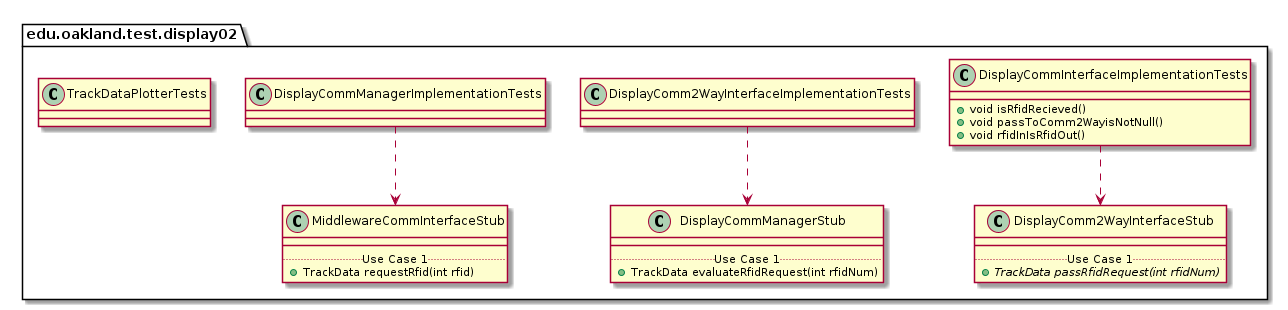

The diagram above was rendered by PlantUML. Its source (embedded in the PNG):
@startuml Display02TestPackage_InternalDependencies

package edu.oakland.test.display02 {
    
}


package edu.oakland.test.display02 {
    class DisplayCommInterfaceImplementationTests {
        + void isRfidRecieved()
        + void passToComm2WayisNotNull()
        + void rfidInIsRfidOut()

    }
}



package edu.oakland.test.display02 {
    class DisplayComm2WayInterfaceStub {
        __
        .. Use Case 1 ..
        {abstract} + TrackData passRfidRequest(int rfidNum)
    }
}

DisplayCommInterfaceImplementationTests ..> DisplayComm2WayInterfaceStub

package edu.oakland.test.display02 {
    class DisplayComm2WayInterfaceImplementationTests {

    }
}



package edu.oakland.test.display02 {
    class DisplayCommManagerStub {
        __
        .. Use Case 1 ..
        + TrackData evaluateRfidRequest(int rfidNum)
    }
}

DisplayComm2WayInterfaceImplementationTests ..> DisplayCommManagerStub

package edu.oakland.test.display02 {
    class DisplayCommManagerImplementationTests {

    }
}



package edu.oakland.test.display02 {
    class MiddlewareCommInterfaceStub {
        __
        .. Use Case 1 ..
        + TrackData requestRfid(int rfid)
    }
}

DisplayCommManagerImplementationTests ..> MiddlewareCommInterfaceStub

package edu.oakland.test.display02 {
    class TrackDataPlotterTests {

    }
}


@enduml